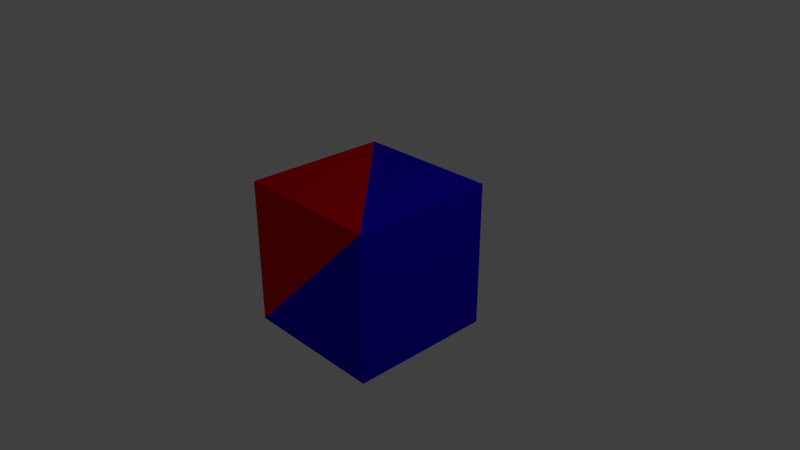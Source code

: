 # Source: Cube.blend  (saved by Blender 2.79.0; exported with 4.5.12 LTS)
import bpy
from mathutils import Matrix  # noqa: F401  (used for matrix-valued properties, if any)

bpy.ops.wm.read_factory_settings(use_empty=True)
scene = bpy.context.scene
scene.name = 'Scene'

# ---- collections
col_collection_1 = bpy.data.collections.new('Collection 1'); scene.collection.children.link(col_collection_1)

# ---- materials (node trees are filled in below, after node groups)
mat_material_001 = bpy.data.materials.new('Material.001')
mat_material_001.alpha_threshold = 0.0
mat_material_001.roughness = 0.5
mat_material_002 = bpy.data.materials.new('Material.002')
mat_material_002.alpha_threshold = 0.0
mat_material_002.roughness = 0.5

# ---- material node trees
mat_material_001.use_nodes = True; mat_material_001.node_tree.nodes.clear()
_N = mat_material_001.node_tree.nodes; _L = mat_material_001.node_tree.links
n0 = _N.new('ShaderNodeOutputMaterial'); n0.name = 'Material Output'; n0.location = (300, 300)
n1 = _N.new('ShaderNodeBsdfDiffuse'); n1.name = 'Diffuse BSDF'; n1.location = (10, 300)
n1.inputs[0].default_value = (0.01281, 0.0, 0.8, 1.0)
_L.new(n1.outputs[0], n0.inputs[0])
n0.is_active_output = True
mat_material_002.use_nodes = True; mat_material_002.node_tree.nodes.clear()
_N = mat_material_002.node_tree.nodes; _L = mat_material_002.node_tree.links
n0 = _N.new('ShaderNodeOutputMaterial'); n0.name = 'Material Output'; n0.location = (300, 300)
n1 = _N.new('ShaderNodeBsdfDiffuse'); n1.name = 'Diffuse BSDF'; n1.location = (10, 300)
n1.inputs[0].default_value = (0.8, 0.0, 0.00108, 1.0)
_L.new(n1.outputs[0], n0.inputs[0])
n0.is_active_output = True

# ---- world
world_world = bpy.data.worlds.new('World'); scene.world = world_world
world_world.color = (0.05088, 0.05088, 0.05088)
world_world.use_sun_shadow = False
world_world.sun_shadow_jitter_overblur = 0.0
world_world.cycles.sampling_method = 'MANUAL'

# ---- cameras
cam_camera = bpy.data.cameras.new('Camera')
cam_camera.clip_end = 100.0
cam_camera.lens = 35.0
cam_camera.sensor_width = 32.0
cam_camera.sensor_height = 18.0
cam_camera.ortho_scale = 7.314
cam_camera.dof.focus_distance = 0.0

# ---- lights
light_lamp = bpy.data.lights.new('Lamp', 'POINT')
light_lamp.transmission_factor = 0.0
light_lamp.cutoff_distance = 30.0
light_lamp.energy = 100.0
light_lamp.shadow_buffer_clip_start = 1.001
light_lamp.shadow_soft_size = 0.1
light_lamp.shadow_maximum_resolution = 0.006
light_lamp.use_absolute_resolution = True

# ---- meshes
me_cube = bpy.data.meshes.new('Cube')
me_cube.from_pydata([(1.0, 1.0, -1.0), (1.0, -1.0, -1.0), (-1.0, -1.0, -1.0), (-1.0, 1.0, -1.0), (1.0, 1.0, 1.0), (1.0, -1.0, 1.0), (-1.0, -1.0, 1.0), (-1.0, 1.0, 1.0)], [], [(0, 2, 3), (7, 5, 4), (4, 1, 0), (5, 2, 1), (2, 7, 3), (0, 7, 4), (0, 1, 2), (7, 6, 5), (4, 5, 1), (5, 6, 2), (2, 6, 7), (0, 3, 7)])
me_cube.polygons.foreach_set('material_index', [1, 0, 0, 0, 1, 0, 0, 1, 0, 1, 1, 1])
_uv = me_cube.uv_layers.new(name='UVMap')
_uv.uv.foreach_set('vector', [1.987e-08, 0.6667, 0.3333, 1.0, 0.0, 1.0, 0.3333, 0.6667, 0.0, 0.3333, 0.3333, 0.3333, 0.3333, 0.3333, 0.6667, 1.987e-08, 0.6667, 0.3333, 0.0, 1.291e-07, 0.3333, 0.3333, 2.98e-08, 0.3333, 1.0, 0.3333, 0.6667, 8.941e-08, 1.0, 0.0, 0.6667, 0.3333, 0.3333, 0.6667, 0.3333, 0.3333, 1.987e-08, 0.6667, 0.3333, 0.6667, 0.3333, 1.0, 0.3333, 0.6667, 4.967e-08, 0.6667, 0.0, 0.3333, 0.3333, 0.3333, 0.3333, 0.0, 0.6667, 1.987e-08, 0.0, 1.291e-07, 0.3333, 0.0, 0.3333, 0.3333, 1.0, 0.3333, 0.6667, 0.3333, 0.6667, 8.941e-08, 0.6667, 0.3333, 0.6667, 0.6667, 0.3333, 0.6667])
_uv.active_render = True
_uv = me_cube.uv_layers.new(name='Lighmap')
_uv.uv.foreach_set('vector', [0.3353, 0.3323, 0.6657, 0.002002, 0.6657, 0.3323, 0.3323, 0.6687, 0.002002, 0.999, 0.3323, 0.999, 0.3323, 0.002002, 0.002002, 0.3323, 0.3323, 0.3323, 0.002002, 0.6657, 0.3323, 0.3353, 0.3323, 0.6657, 0.6657, 0.3353, 0.3353, 0.6657, 0.6657, 0.6657, 0.3313, 0.6677, 0.001001, 0.998, 0.001001, 0.6677, 0.6647, 0.3343, 0.3343, 0.3343, 0.3343, 0.6647, 0.6647, 0.001001, 0.3343, 0.001001, 0.3343, 0.3313, 0.001001, 0.6647, 0.001001, 0.3343, 0.3313, 0.3343, 0.3313, 0.001001, 0.001001, 0.001001, 0.001001, 0.3313, 0.999, 0.002002, 0.999, 0.3323, 0.6687, 0.3323, 0.998, 0.001001, 0.6677, 0.001001, 0.6677, 0.3313])
me_cube.materials.append(mat_material_001)
me_cube.materials.append(mat_material_002)
me_cube.use_remesh_preserve_volume = False
me_cube.use_remesh_preserve_attributes = False
me_cube.use_mirror_vertex_groups = False
me_cube.update()

# ---- objects
ob_cube = bpy.data.objects.new('Cube', me_cube)
ob_lamp = bpy.data.objects.new('Lamp', light_lamp)
ob_camera = bpy.data.objects.new('Camera', cam_camera)

# ---- transforms, parenting, visibility, modifiers, constraints
ob_cube.location = (0.0, 0.0, 0.0)
ob_cube.lock_rotations_4d = False
ob_cube.empty_display_type = 'ARROWS'
ob_cube.lineart.crease_threshold = 0.0
ob_lamp.location = (4.076, 1.005, 5.904)
ob_lamp.rotation_euler = (0.6503, 0.05522, 1.866)
ob_lamp.lock_rotations_4d = False
ob_lamp.empty_display_type = 'ARROWS'
ob_lamp.color = (0.0, 0.0, 0.0, 0.0)
ob_lamp.lineart.crease_threshold = 0.0
ob_camera.location = (7.481, -6.508, 5.344)
ob_camera.rotation_euler = (1.109, 0.0, 0.8149)
ob_camera.lock_rotations_4d = False
ob_camera.empty_display_type = 'ARROWS'
ob_camera.color = (0.0, 0.0, 0.0, 0.0)
ob_camera.display_type = 'WIRE'
ob_camera.lineart.crease_threshold = 0.0

# ---- collection membership
col_collection_1.objects.link(ob_cube)
col_collection_1.objects.link(ob_lamp)
col_collection_1.objects.link(ob_camera)

# ---- scene / render settings (as saved in the file)
scene.camera = ob_camera
scene.frame_start = 1; scene.frame_end = 250; scene.frame_set(1)
scene.render.engine = 'CYCLES'
scene.render.resolution_percentage = 50
scene.render.dither_intensity = 0.0
scene.cycles.use_denoising = False
scene.cycles.samples = 128
scene.cycles.sampling_pattern = 'TABULATED_SOBOL'
scene.cycles.use_adaptive_sampling = False
scene.cycles.use_light_tree = False
scene.cycles.blur_glossy = 0.0
scene.cycles.sample_clamp_indirect = 0.0
scene.view_settings.view_transform = 'Standard'
bpy.context.view_layer.update()
